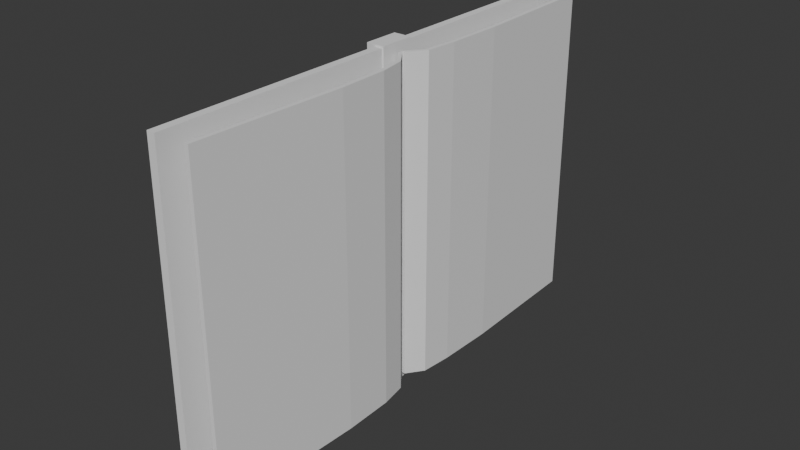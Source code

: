 # Source: PictureBook.blend  (saved by Blender 5.1.29; exported with 4.5.12 LTS)
import bpy
from mathutils import Matrix  # noqa: F401  (used for matrix-valued properties, if any)

bpy.ops.wm.read_factory_settings(use_empty=True)
scene = bpy.context.scene
scene.name = 'Scene'

# ---- collections
col_collection = bpy.data.collections.new('Collection'); scene.collection.children.link(col_collection)

# ---- world
world_world = bpy.data.worlds.new('World'); scene.world = world_world
world_world.use_nodes = True; world_world.node_tree.nodes.clear()
_N = world_world.node_tree.nodes; _L = world_world.node_tree.links
n0 = _N.new('ShaderNodeOutputWorld'); n0.name = 'World Output'; n0.location = (200, 100)
n1 = _N.new('ShaderNodeBackground'); n1.name = 'Background'; n1.location = (-200, 100)
n1.inputs[0].default_value = (0.05088, 0.05088, 0.05088, 1.0)
_L.new(n1.outputs[0], n0.inputs[0])
n0.is_active_output = True
world_world.color = (0.05088, 0.05088, 0.05088)
world_world.sun_shadow_jitter_overblur = 0.0

# ---- meshes
me_cube_001 = bpy.data.meshes.new('Cube.001')
me_cube_001.from_pydata([(-0.5362, 0.8, -8.0), (-0.5362, 0.8, 8.0), (0.06174, 12.8, -8.0), (0.06174, 12.8, 8.0), (-0.3362, 0.8, -8.0), (-0.3362, 0.8, 8.0), (0.2617, 12.8, -8.0), (0.2617, 12.8, 8.0), (0.06174, 1.623, -8.0), (0.06174, 1.623, 8.0), (0.2617, 1.623, -8.0), (0.2617, 1.623, 8.0), (0.2022, 3.167, 8.0), (0.4022, 3.167, -8.0), (0.2022, 3.167, -8.0), (0.4022, 3.167, 8.0), (0.2634, 6.016, 8.0), (0.4634, 6.016, -8.0), (0.2634, 6.016, -8.0), (0.4634, 6.016, 8.0)], [], [(18, 16, 3, 2), (2, 3, 7, 6), (10, 11, 5, 4), (4, 5, 1, 0), (8, 10, 4, 0), (11, 9, 1, 5), (15, 12, 9, 11), (14, 13, 10, 8), (13, 15, 11, 10), (0, 1, 9, 8), (17, 19, 15, 13), (18, 17, 13, 14), (19, 16, 12, 15), (8, 9, 12, 14), (7, 3, 16, 19), (2, 6, 17, 18), (6, 7, 19, 17), (14, 12, 16, 18)])
_uv = me_cube_001.uv_layers.new(name='UVMap')
_uv.uv.foreach_set('vector', [0.2735, 0.01912, 0.2815, 0.6757, 0.006891, 0.5812, 0.03903, 0.1178, 0.03903, 0.1178, 0.006891, 0.5812, 0.0001147, 0.5869, 0.03161, 0.1125, 0.08392, 0.0246, 0.08392, 0.9945, 0.000552, 0.9945, 0.000552, 0.0246, 0.5228, 0.046, 0.5228, 0.6334, 0.5129, 0.6261, 0.5156, 0.0547, 0.4607, 0.01316, 0.4611, 0.002654, 0.5228, 0.046, 0.5156, 0.0547, 0.4768, 0.6823, 0.4748, 0.672, 0.5129, 0.6261, 0.5228, 0.6334, 0.4043, 0.6903, 0.4044, 0.6813, 0.4748, 0.672, 0.4768, 0.6823, 0.3911, 0.008749, 0.3904, 0.0001146, 0.4611, 0.002654, 0.4607, 0.01316, 0.211, 0.0246, 0.211, 0.9945, 0.08392, 0.9945, 0.08392, 0.0246, 0.5156, 0.0547, 0.5129, 0.6261, 0.4748, 0.672, 0.4607, 0.01316, 0.4445, 0.0246, 0.4445, 0.9945, 0.211, 0.9945, 0.211, 0.0246, 0.2735, 0.01912, 0.2717, 0.01132, 0.3904, 0.0001146, 0.3911, 0.008749, 0.2799, 0.6843, 0.2815, 0.6757, 0.4044, 0.6813, 0.4043, 0.6903, 0.4607, 0.01316, 0.4748, 0.672, 0.4044, 0.6813, 0.3911, 0.008749, 0.0001147, 0.5869, 0.006891, 0.5812, 0.2815, 0.6757, 0.2799, 0.6843, 0.03903, 0.1178, 0.03161, 0.1125, 0.2717, 0.01132, 0.2735, 0.01912, 1.001, 0.0246, 1.001, 0.9945, 0.4445, 0.9945, 0.4445, 0.0246, 0.3911, 0.008749, 0.4044, 0.6813, 0.2815, 0.6757, 0.2735, 0.01912])
me_cube_001.update()
me_cube_002 = bpy.data.meshes.new('Cube.002')
me_cube_002.from_pydata([(0.06174, -12.8, -8.0), (0.06174, -12.8, 8.0), (-0.5747, -0.8, -8.0), (-0.5747, -0.8, 8.0), (0.2617, -12.8, -8.0), (0.2617, -12.8, 8.0), (-0.3747, -0.8, -8.0), (-0.3747, -0.8, 8.0), (0.06174, -1.657, -8.0), (0.06174, -1.657, 8.0), (0.2617, -1.657, -8.0), (0.2617, -1.657, 8.0), (0.2836, -2.961, -8.0), (0.4836, -2.961, 8.0), (0.2836, -2.961, 8.0), (0.4836, -2.961, -8.0), (0.3396, -5.424, -8.0), (0.5396, -5.424, 8.0), (0.3396, -5.424, 8.0), (0.5396, -5.424, -8.0)], [], [(8, 9, 3, 2), (2, 3, 7, 6), (19, 17, 5, 4), (4, 5, 1, 0), (16, 19, 4, 0), (17, 18, 1, 5), (7, 3, 9, 11), (2, 6, 10, 8), (6, 7, 11, 10), (12, 14, 9, 8), (16, 18, 14, 12), (11, 9, 14, 13), (8, 10, 15, 12), (10, 11, 13, 15), (0, 1, 18, 16), (13, 14, 18, 17), (12, 15, 19, 16), (15, 13, 17, 19)])
_uv = me_cube_002.uv_layers.new(name='UVMap')
_uv.uv.foreach_set('vector', [0.1554, 0.04416, 0.176, 0.9637, 0.09552, 0.9035, 0.0993, 0.1118, 0.0993, 0.1118, 0.09552, 0.9035, 0.0856, 0.9158, 0.0856, 0.1015, 0.6042, 0.0008807, 0.6042, 0.998, 0.005614, 0.998, 0.005613, 0.0008808, 0.9005, 0.06155, 0.7569, 0.8348, 0.7482, 0.8273, 0.8908, 0.05975, 0.3931, 0.02549, 0.3934, 0.01251, 0.8912, 0.04636, 0.8908, 0.05975, 0.4021, 0.971, 0.3998, 0.9604, 0.7482, 0.8273, 0.7569, 0.8348, 0.0856, 0.9158, 0.09552, 0.9035, 0.176, 0.9637, 0.1759, 0.9783, 0.0993, 0.1118, 0.0856, 0.1015, 0.1528, 0.02981, 0.1554, 0.04416, 0.9978, 0.0008807, 0.9978, 0.998, 0.9112, 0.998, 0.9112, 0.0008807, 0.2391, 0.02747, 0.2592, 0.9726, 0.176, 0.9637, 0.1554, 0.04416, 0.3931, 0.02549, 0.3998, 0.9604, 0.2592, 0.9726, 0.2391, 0.02747, 0.1759, 0.9783, 0.176, 0.9637, 0.2592, 0.9726, 0.2603, 0.9846, 0.1554, 0.04416, 0.1528, 0.02981, 0.2391, 0.01468, 0.2391, 0.02747, 0.9112, 0.0008807, 0.9112, 0.998, 0.804, 0.998, 0.804, 0.0008807, 0.8908, 0.05975, 0.7482, 0.8273, 0.3998, 0.9604, 0.3931, 0.02549, 0.2603, 0.9846, 0.2592, 0.9726, 0.3998, 0.9604, 0.4021, 0.971, 0.2391, 0.02747, 0.2391, 0.01468, 0.3934, 0.01251, 0.3931, 0.02549, 0.804, 0.0008807, 0.804, 0.998, 0.6042, 0.998, 0.6042, 0.0008807])
me_cube_002.update()
me_cube = bpy.data.meshes.new('Cube')
me_cube.from_pydata([(-1.0, -1.0, -0.9518), (-1.0, -0.9852, 0.9908), (-1.0, 1.009, -0.9518), (-1.0, 1.024, 0.9908), (1.0, -1.0, -0.9518), (1.0, -0.9852, 0.9908), (1.0, 1.009, -0.9518), (1.0, 1.024, 0.9908)], [], [(0, 1, 3, 2), (2, 3, 7, 6), (6, 7, 5, 4), (4, 5, 1, 0), (2, 6, 4, 0), (7, 3, 1, 5)])
_uv = me_cube.uv_layers.new(name='UVMap')
_uv.uv.foreach_set('vector', [0.508, 0.5128, 0.5074, 0.5133, 0.5069, 0.5132, 0.5075, 0.5126, 0.5075, 0.5126, 0.5069, 0.5132, 0.9705, 1.009, 0.04444, 1.009, 0.006967, 0.001332, 0.9872, -0.006137, 0.9872, 1.008, 0.006968, 1.015, 0.04444, 0.01721, 0.9705, 0.01721, 0.5074, 0.5133, 0.508, 0.5128, 0.5075, 0.5126, 0.04444, 1.009, 0.04444, 0.01721, 0.508, 0.5128, 0.9705, 1.009, 0.5069, 0.5132, 0.5074, 0.5133, 0.9705, 0.01721])
me_cube.update()
me_cube_003 = bpy.data.meshes.new('Cube.003')
me_cube_003.from_pydata([(-1.0, -1.0, -0.9518), (-1.0, -0.9852, 0.9908), (-1.0, 1.009, -0.9518), (-1.0, 1.024, 0.9908), (1.0, -1.0, -0.9518), (1.0, -0.9852, 0.9908), (1.0, 1.009, -0.9518), (1.0, 1.024, 0.9908)], [], [(0, 1, 3, 2), (2, 3, 7, 6), (6, 7, 5, 4), (4, 5, 1, 0), (2, 6, 4, 0), (7, 3, 1, 5)])
_uv = me_cube_003.uv_layers.new(name='UVMap')
_uv.uv.foreach_set('vector', [0.4941, 0.495, 0.4935, 0.4955, 0.493, 0.4954, 0.4936, 0.4948, 0.4936, 0.4948, 0.493, 0.4954, 0.9568, 0.9912, 0.03025, 0.9912, 0.01882, 0.008575, 0.9754, 0.001286, 0.9754, 0.9906, 0.01882, 0.9979, 0.03025, -0.0008505, 0.9568, -0.0008505, 0.4935, 0.4955, 0.4941, 0.495, 0.4936, 0.4948, 0.03025, 0.9912, 0.03025, -0.0008505, 0.4941, 0.495, 0.9568, 0.9912, 0.493, 0.4954, 0.4935, 0.4955, 0.9568, -0.0008505])
me_cube_003.update()
me_cube_004 = bpy.data.meshes.new('Cube.004')
me_cube_004.from_pydata([(-2.015, -1.0, -1.012), (-2.015, -1.0, 1.0), (-2.015, 1.0, -1.012), (-2.015, 1.0, 1.0), (1.0, -1.0, -1.012), (1.0, -1.0, 1.0), (1.0, 1.0, -1.012), (1.0, 1.0, 1.0)], [], [(0, 1, 3, 2), (2, 3, 7, 6), (6, 7, 5, 4), (4, 5, 1, 0), (2, 6, 4, 0), (7, 3, 1, 5)])
_uv = me_cube_004.uv_layers.new(name='UVMap')
_uv.uv.foreach_set('vector', [0.3816, 0.375, 0.3816, 0.625, 0.133, 0.625, 0.133, 0.375, 0.9248, 0.9984, 0.6747, 0.9984, 0.6747, 0.6236, 0.9248, 0.6236, 0.9248, 0.6236, 0.6747, 0.6236, 0.6747, 0.375, 0.9248, 0.375, 0.9248, 0.375, 0.6747, 0.375, 0.6747, 9.982e-05, 0.9248, 9.981e-05, 0.133, 0.375, 0.133, 9.984e-05, 0.3816, 9.984e-05, 0.3816, 0.375, 0.133, 0.9999, 0.133, 0.625, 0.3816, 0.625, 0.3816, 0.9999])
me_cube_004.update()

# ---- objects
ob_page1 = bpy.data.objects.new('Page1', me_cube_001)
ob_page2 = bpy.data.objects.new('Page2', me_cube_002)
ob_back1 = bpy.data.objects.new('Back1', me_cube)
ob_back2 = bpy.data.objects.new('Back2', me_cube_003)
ob_spine = bpy.data.objects.new('Spine', me_cube_004)

# ---- transforms, parenting, visibility, modifiers, constraints
ob_page1.location = (0.2194, -0.7534, 0.0)
ob_page2.location = (0.2261, 0.6934, 0.0)
ob_back1.location = (-0.7679, 6.408, -0.2425)
ob_back1.scale = (0.2001, 6.068, 8.616)
ob_back2.location = (-0.7679, -6.664, -0.2425)
ob_back2.scale = (0.2001, 6.068, 8.616)
ob_spine.location = (-0.8036, 0.001606, 0.0)
ob_spine.scale = (0.2942, 0.8764, 8.379)

# ---- collection membership
col_collection.objects.link(ob_page1)
col_collection.objects.link(ob_page2)
col_collection.objects.link(ob_back1)
col_collection.objects.link(ob_back2)
col_collection.objects.link(ob_spine)

# ---- scene / render settings (as saved in the file)
scene.frame_start = 1; scene.frame_end = 250; scene.frame_set(1)
scene.render.engine = 'BLENDER_EEVEE_NEXT'
scene.render.bake_bias = 0.0
scene.render.bake_samples = 0
scene.cycles.sampling_pattern = 'TABULATED_SOBOL'
scene.eevee.use_volume_custom_range = False
bpy.context.view_layer.update()

# ---- added for rendering (the .blend has no active camera and no usable light): camera, sun
cam_auto = bpy.data.cameras.new('AutoCamera')
cam_auto.lens = 50.0
cam_auto.sensor_width = 36.0
cam_auto.clip_end = 1000.0
ob_auto_camera = bpy.data.objects.new('AutoCamera', cam_auto)
scene.collection.objects.link(ob_auto_camera)
ob_auto_camera.location = (27.9237, -33.9422, 22.5424)
ob_auto_camera.rotation_euler = (1.09748, -7.21219e-08, 0.694738)
scene.camera = ob_auto_camera
light_auto_sun = bpy.data.lights.new('AutoSun', 'SUN')
light_auto_sun.energy = 3.0
light_auto_sun.angle = 0.0523599
ob_auto_sun = bpy.data.objects.new('AutoSun', light_auto_sun)
scene.collection.objects.link(ob_auto_sun)
ob_auto_sun.rotation_euler = (0.872665, 0.174533, 0.523599)
bpy.context.view_layer.update()

